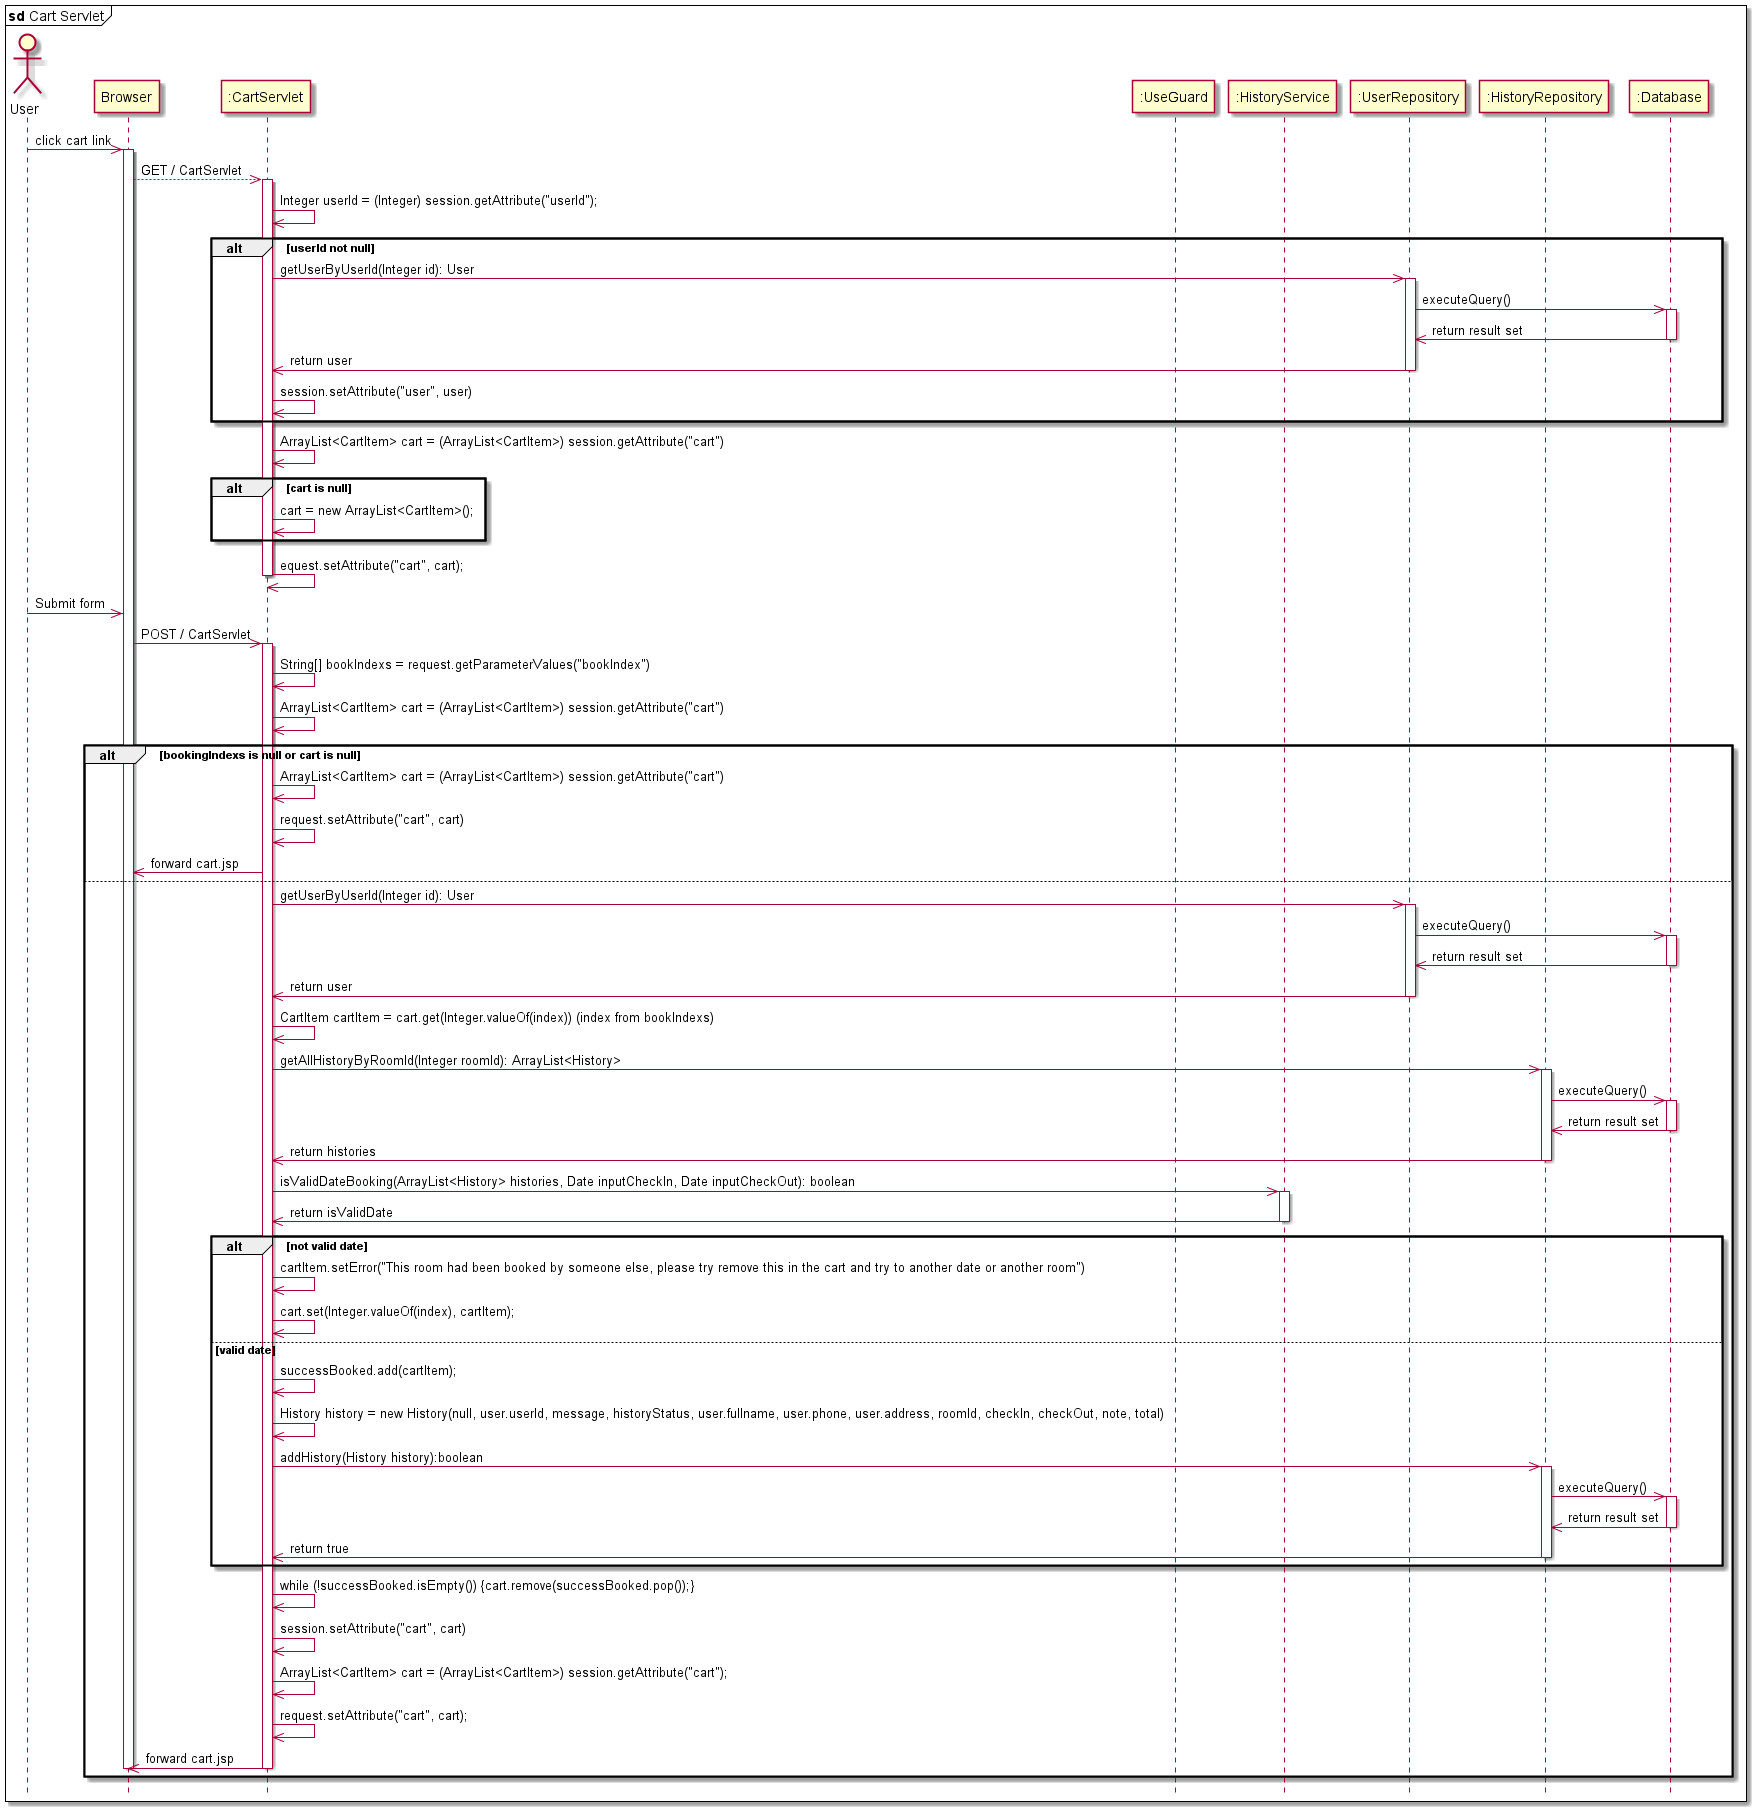

The diagram above was rendered by PlantUML. Its source (embedded in the PNG):
@startuml
hide footbox
mainframe <b>sd</b> Cart Servlet
actor User
participant "Browser" as Browser
participant ":CartServlet" as CartServlet
participant ":UseGuard" as UseGuard
participant ":HistoryService" as HistoryService
participant ":UserRepository" as UserRepository
participant ":HistoryRepository" as HistoryRepository
participant ":Database" as Database

User ->> Browser: click cart link
activate Browser
    Browser -->> CartServlet: GET / CartServlet 
    activate CartServlet
        CartServlet ->> CartServlet: Integer userId = (Integer) session.getAttribute("userId");
        alt userId not null
            CartServlet ->> UserRepository: getUserByUserId(Integer id): User
            activate UserRepository
                UserRepository ->> Database: executeQuery()
                activate Database 
                    Database ->> UserRepository: return result set
                deactivate Database
                UserRepository ->> CartServlet: return user
            deactivate UserRepository

            CartServlet ->> CartServlet: session.setAttribute("user", user)
        end

        CartServlet ->> CartServlet: ArrayList<CartItem> cart = (ArrayList<CartItem>) session.getAttribute("cart")

        alt cart is null
            CartServlet ->> CartServlet: cart = new ArrayList<CartItem>();
        end 

        CartServlet ->> CartServlet: equest.setAttribute("cart", cart);
    deactivate CartServlet

User ->> Browser: Submit form
    Browser ->> CartServlet : POST / CartServlet   
    activate CartServlet
        CartServlet ->> CartServlet: String[] bookIndexs = request.getParameterValues("bookIndex")
        CartServlet ->> CartServlet: ArrayList<CartItem> cart = (ArrayList<CartItem>) session.getAttribute("cart")
    
    alt bookingIndexs is null or cart is null
        CartServlet ->> CartServlet: ArrayList<CartItem> cart = (ArrayList<CartItem>) session.getAttribute("cart")
        CartServlet ->> CartServlet: request.setAttribute("cart", cart)

        CartServlet ->> Browser: forward cart.jsp
    else
        CartServlet ->> UserRepository: getUserByUserId(Integer id): User
        activate UserRepository
            UserRepository ->> Database: executeQuery()
            activate Database 
                Database ->> UserRepository: return result set
            deactivate Database
            UserRepository ->> CartServlet: return user
        deactivate UserRepository

        CartServlet ->> CartServlet: CartItem cartItem = cart.get(Integer.valueOf(index)) (index from bookIndexs)

        CartServlet ->> HistoryRepository:  getAllHistoryByRoomId(Integer roomId): ArrayList<History>
        activate HistoryRepository
                HistoryRepository ->> Database: executeQuery()
                activate Database 
                    Database ->> HistoryRepository: return result set
                deactivate Database
                HistoryRepository ->> CartServlet: return histories
        deactivate HistoryRepository

        CartServlet ->> HistoryService: isValidDateBooking(ArrayList<History> histories, Date inputCheckIn, Date inputCheckOut): boolean
        activate HistoryService
            HistoryService ->> CartServlet: return isValidDate
        deactivate HistoryService

        alt not valid date
            CartServlet ->> CartServlet: cartItem.setError("This room had been booked by someone else, please try remove this in the cart and try to another date or another room")
            CartServlet ->> CartServlet: cart.set(Integer.valueOf(index), cartItem);  
        else valid date
            CartServlet ->> CartServlet: successBooked.add(cartItem);
            CartServlet ->> CartServlet: History history = new History(null, user.userId, message, historyStatus, user.fullname, user.phone, user.address, roomId, checkIn, checkOut, note, total)
            CartServlet ->> HistoryRepository: addHistory(History history):boolean
            activate HistoryRepository
                HistoryRepository ->> Database: executeQuery()
                activate Database 
                    Database ->> HistoryRepository: return result set
                deactivate Database
                HistoryRepository ->> CartServlet: return true
            deactivate HistoryRepository
        end

        CartServlet ->> CartServlet: while (!successBooked.isEmpty()) {cart.remove(successBooked.pop());}

        CartServlet ->> CartServlet: session.setAttribute("cart", cart)

        CartServlet ->> CartServlet: ArrayList<CartItem> cart = (ArrayList<CartItem>) session.getAttribute("cart");

        CartServlet ->> CartServlet: request.setAttribute("cart", cart);

        CartServlet ->> Browser: forward cart.jsp
        deactivate CartServlet
    deactivate Browser

    end



   


@enduml